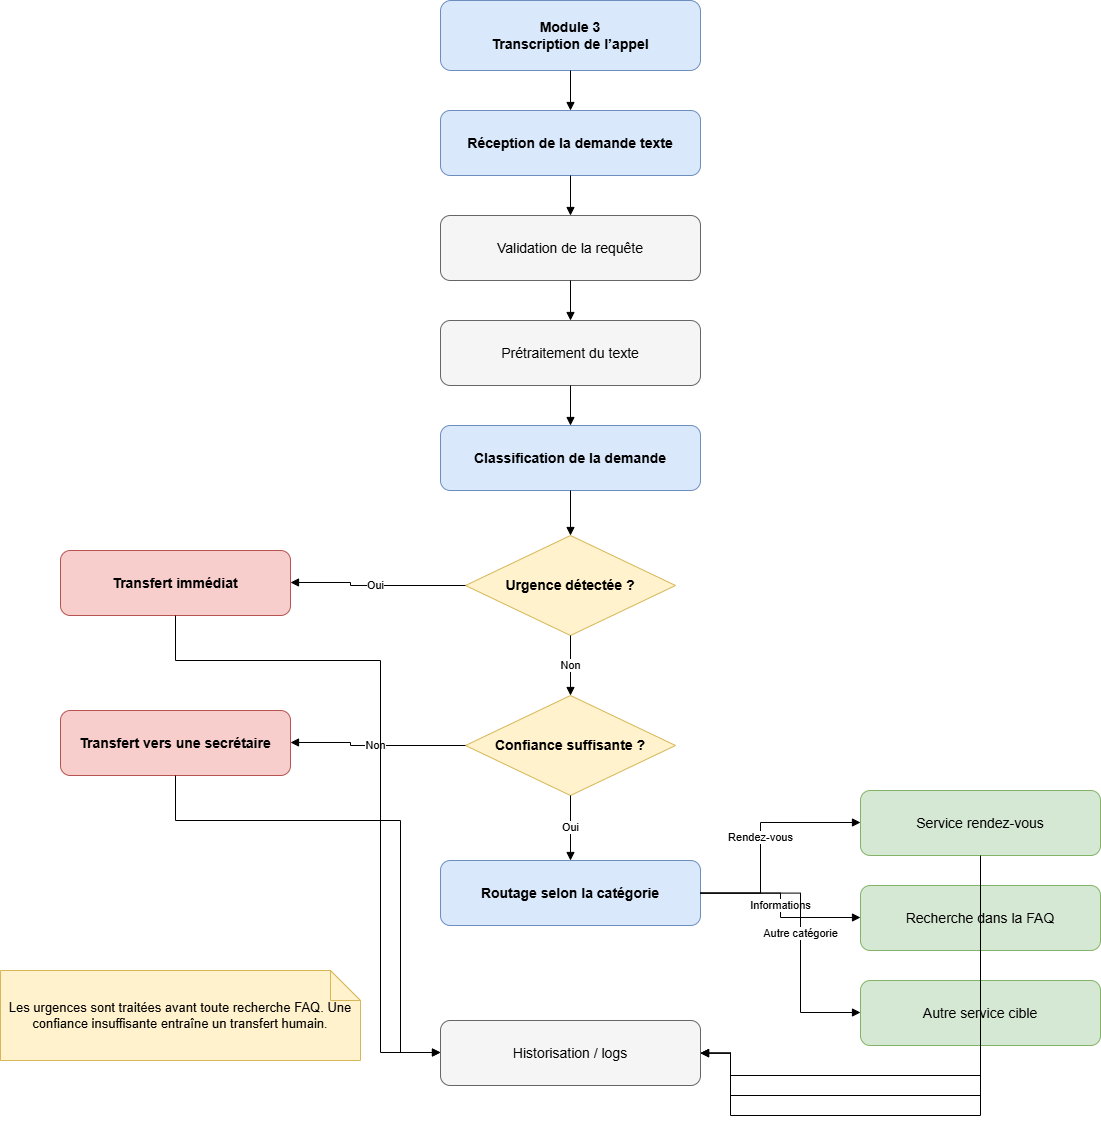

The diagram above was exported from draw.io. Its source (the exported page's mxGraphModel, read from the mxfile embedded in the PNG):
<mxGraphModel dx="1618" dy="946" grid="1" gridSize="10" guides="1" tooltips="1" connect="1" arrows="1" fold="1" page="1" pageScale="1" pageWidth="1600" pageHeight="1200" background="#ffffff" math="0" shadow="0">
  <root>
    <mxCell id="0" />
    <mxCell id="1" parent="0" />
    <mxCell id="module3" value="Module 3&lt;br&gt;Transcription de l’appel" style="rounded=1;whiteSpace=wrap;html=1;fillColor=#dae8fc;strokeColor=#6c8ebf;fontStyle=1;fontSize=14;" parent="1" vertex="1">
      <mxGeometry x="560" y="40" width="260" height="70" as="geometry" />
    </mxCell>
    <mxCell id="receive" value="Réception de la demande texte" style="rounded=1;whiteSpace=wrap;html=1;fillColor=#dae8fc;strokeColor=#6c8ebf;fontStyle=1;fontSize=14;" parent="1" vertex="1">
      <mxGeometry x="560" y="150" width="260" height="65" as="geometry" />
    </mxCell>
    <mxCell id="validate" value="Validation de la requête" style="rounded=1;whiteSpace=wrap;html=1;fillColor=#f5f5f5;strokeColor=#666666;fontSize=14;" parent="1" vertex="1">
      <mxGeometry x="560" y="255" width="260" height="65" as="geometry" />
    </mxCell>
    <mxCell id="preprocess" value="Prétraitement du texte" style="rounded=1;whiteSpace=wrap;html=1;fillColor=#f5f5f5;strokeColor=#666666;fontSize=14;" parent="1" vertex="1">
      <mxGeometry x="560" y="360" width="260" height="65" as="geometry" />
    </mxCell>
    <mxCell id="classify" value="Classification de la demande" style="rounded=1;whiteSpace=wrap;html=1;fillColor=#dae8fc;strokeColor=#6c8ebf;fontStyle=1;fontSize=14;" parent="1" vertex="1">
      <mxGeometry x="560" y="465" width="260" height="65" as="geometry" />
    </mxCell>
    <mxCell id="emergency_q" value="Urgence détectée ?" style="rhombus;whiteSpace=wrap;html=1;fillColor=#fff2cc;strokeColor=#d6b656;fontStyle=1;fontSize=14;" parent="1" vertex="1">
      <mxGeometry x="585" y="575" width="210" height="100" as="geometry" />
    </mxCell>
    <mxCell id="urgent_transfer" value="Transfert immédiat" style="rounded=1;whiteSpace=wrap;html=1;fillColor=#f8cecc;strokeColor=#b85450;fontStyle=1;fontSize=14;" parent="1" vertex="1">
      <mxGeometry x="180" y="590" width="230" height="65" as="geometry" />
    </mxCell>
    <mxCell id="confidence_q" value="Confiance suffisante ?" style="rhombus;whiteSpace=wrap;html=1;fillColor=#fff2cc;strokeColor=#d6b656;fontStyle=1;fontSize=14;" parent="1" vertex="1">
      <mxGeometry x="585" y="735" width="210" height="100" as="geometry" />
    </mxCell>
    <mxCell id="human_transfer" value="Transfert vers une secrétaire" style="rounded=1;whiteSpace=wrap;html=1;fillColor=#f8cecc;strokeColor=#b85450;fontStyle=1;fontSize=14;" parent="1" vertex="1">
      <mxGeometry x="180" y="750" width="230" height="65" as="geometry" />
    </mxCell>
    <mxCell id="routing" value="Routage selon la catégorie" style="rounded=1;whiteSpace=wrap;html=1;fillColor=#dae8fc;strokeColor=#6c8ebf;fontStyle=1;fontSize=14;" parent="1" vertex="1">
      <mxGeometry x="560" y="900" width="260" height="65" as="geometry" />
    </mxCell>
    <mxCell id="appointment" value="Service rendez-vous" style="rounded=1;whiteSpace=wrap;html=1;fillColor=#d5e8d4;strokeColor=#82b366;fontSize=14;" parent="1" vertex="1">
      <mxGeometry x="980" y="830" width="240" height="65" as="geometry" />
    </mxCell>
    <mxCell id="faq" value="Recherche dans la FAQ" style="rounded=1;whiteSpace=wrap;html=1;fillColor=#d5e8d4;strokeColor=#82b366;fontSize=14;" parent="1" vertex="1">
      <mxGeometry x="980" y="925" width="240" height="65" as="geometry" />
    </mxCell>
    <mxCell id="target" value="Autre service cible" style="rounded=1;whiteSpace=wrap;html=1;fillColor=#d5e8d4;strokeColor=#82b366;fontSize=14;" parent="1" vertex="1">
      <mxGeometry x="980" y="1020" width="240" height="65" as="geometry" />
    </mxCell>
    <mxCell id="history" value="Historisation / logs" style="rounded=1;whiteSpace=wrap;html=1;fillColor=#f5f5f5;strokeColor=#666666;fontSize=14;" parent="1" vertex="1">
      <mxGeometry x="560" y="1060" width="260" height="65" as="geometry" />
    </mxCell>
    <mxCell id="e1" value="" style="edgeStyle=orthogonalEdgeStyle;rounded=0;orthogonalLoop=1;jettySize=auto;html=1;endArrow=block;endFill=1;labelBackgroundColor=#ffffff;" parent="1" source="module3" target="receive" edge="1">
      <mxGeometry relative="1" as="geometry" />
    </mxCell>
    <mxCell id="e2" value="" style="edgeStyle=orthogonalEdgeStyle;rounded=0;orthogonalLoop=1;jettySize=auto;html=1;endArrow=block;endFill=1;labelBackgroundColor=#ffffff;" parent="1" source="receive" target="validate" edge="1">
      <mxGeometry relative="1" as="geometry" />
    </mxCell>
    <mxCell id="e3" value="" style="edgeStyle=orthogonalEdgeStyle;rounded=0;orthogonalLoop=1;jettySize=auto;html=1;endArrow=block;endFill=1;labelBackgroundColor=#ffffff;" parent="1" source="validate" target="preprocess" edge="1">
      <mxGeometry relative="1" as="geometry" />
    </mxCell>
    <mxCell id="e4" value="" style="edgeStyle=orthogonalEdgeStyle;rounded=0;orthogonalLoop=1;jettySize=auto;html=1;endArrow=block;endFill=1;labelBackgroundColor=#ffffff;" parent="1" source="preprocess" target="classify" edge="1">
      <mxGeometry relative="1" as="geometry" />
    </mxCell>
    <mxCell id="e5" value="" style="edgeStyle=orthogonalEdgeStyle;rounded=0;orthogonalLoop=1;jettySize=auto;html=1;endArrow=block;endFill=1;labelBackgroundColor=#ffffff;" parent="1" source="classify" target="emergency_q" edge="1">
      <mxGeometry relative="1" as="geometry" />
    </mxCell>
    <mxCell id="e6" value="Non" style="edgeStyle=orthogonalEdgeStyle;rounded=0;orthogonalLoop=1;jettySize=auto;html=1;endArrow=block;endFill=1;labelBackgroundColor=#ffffff;" parent="1" source="emergency_q" target="confidence_q" edge="1">
      <mxGeometry relative="1" as="geometry" />
    </mxCell>
    <mxCell id="e7" value="Oui" style="edgeStyle=orthogonalEdgeStyle;rounded=0;orthogonalLoop=1;jettySize=auto;html=1;endArrow=block;endFill=1;labelBackgroundColor=#ffffff;" parent="1" source="confidence_q" target="routing" edge="1">
      <mxGeometry relative="1" as="geometry" />
    </mxCell>
    <mxCell id="e8" value="Oui" style="edgeStyle=orthogonalEdgeStyle;rounded=0;orthogonalLoop=1;jettySize=auto;html=1;endArrow=block;endFill=1;labelBackgroundColor=#ffffff;" parent="1" source="emergency_q" target="urgent_transfer" edge="1">
      <mxGeometry relative="1" as="geometry">
        <Array as="points">
          <mxPoint x="470" y="625" />
          <mxPoint x="470" y="622" />
        </Array>
      </mxGeometry>
    </mxCell>
    <mxCell id="e9" value="Non" style="edgeStyle=orthogonalEdgeStyle;rounded=0;orthogonalLoop=1;jettySize=auto;html=1;endArrow=block;endFill=1;labelBackgroundColor=#ffffff;" parent="1" source="confidence_q" target="human_transfer" edge="1">
      <mxGeometry relative="1" as="geometry">
        <Array as="points">
          <mxPoint x="470" y="785" />
          <mxPoint x="470" y="782" />
        </Array>
      </mxGeometry>
    </mxCell>
    <mxCell id="e10" value="Rendez-vous" style="edgeStyle=orthogonalEdgeStyle;rounded=0;orthogonalLoop=1;jettySize=auto;html=1;endArrow=block;endFill=1;labelBackgroundColor=#ffffff;" parent="1" source="routing" target="appointment" edge="1">
      <mxGeometry relative="1" as="geometry">
        <Array as="points">
          <mxPoint x="880" y="932" />
          <mxPoint x="880" y="862" />
        </Array>
      </mxGeometry>
    </mxCell>
    <mxCell id="e11" value="Informations" style="edgeStyle=orthogonalEdgeStyle;rounded=0;orthogonalLoop=1;jettySize=auto;html=1;endArrow=block;endFill=1;labelBackgroundColor=#ffffff;" parent="1" source="routing" target="faq" edge="1">
      <mxGeometry relative="1" as="geometry">
        <Array as="points">
          <mxPoint x="900" y="932" />
          <mxPoint x="900" y="957" />
        </Array>
      </mxGeometry>
    </mxCell>
    <mxCell id="e12" value="Autre catégorie" style="edgeStyle=orthogonalEdgeStyle;rounded=0;orthogonalLoop=1;jettySize=auto;html=1;endArrow=block;endFill=1;labelBackgroundColor=#ffffff;" parent="1" source="routing" target="target" edge="1">
      <mxGeometry relative="1" as="geometry">
        <Array as="points">
          <mxPoint x="920" y="932" />
          <mxPoint x="920" y="1052" />
        </Array>
      </mxGeometry>
    </mxCell>
    <mxCell id="e13" value="" style="edgeStyle=orthogonalEdgeStyle;rounded=0;orthogonalLoop=1;jettySize=auto;html=1;endArrow=block;endFill=1;labelBackgroundColor=#ffffff;" parent="1" source="urgent_transfer" target="history" edge="1">
      <mxGeometry relative="1" as="geometry">
        <Array as="points">
          <mxPoint x="295" y="700" />
          <mxPoint x="500" y="700" />
          <mxPoint x="500" y="1092" />
        </Array>
      </mxGeometry>
    </mxCell>
    <mxCell id="e14" value="" style="edgeStyle=orthogonalEdgeStyle;rounded=0;orthogonalLoop=1;jettySize=auto;html=1;endArrow=block;endFill=1;labelBackgroundColor=#ffffff;" parent="1" source="human_transfer" target="history" edge="1">
      <mxGeometry relative="1" as="geometry">
        <Array as="points">
          <mxPoint x="295" y="860" />
          <mxPoint x="520" y="860" />
          <mxPoint x="520" y="1092" />
        </Array>
      </mxGeometry>
    </mxCell>
    <mxCell id="e15" value="" style="edgeStyle=orthogonalEdgeStyle;rounded=0;orthogonalLoop=1;jettySize=auto;html=1;endArrow=block;endFill=1;labelBackgroundColor=#ffffff;" parent="1" source="appointment" target="history" edge="1">
      <mxGeometry relative="1" as="geometry">
        <Array as="points">
          <mxPoint x="1100" y="1115" />
          <mxPoint x="850" y="1115" />
        </Array>
      </mxGeometry>
    </mxCell>
    <mxCell id="e16" value="" style="edgeStyle=orthogonalEdgeStyle;rounded=0;orthogonalLoop=1;jettySize=auto;html=1;endArrow=block;endFill=1;labelBackgroundColor=#ffffff;" parent="1" source="faq" target="history" edge="1">
      <mxGeometry relative="1" as="geometry">
        <Array as="points">
          <mxPoint x="1100" y="1135" />
          <mxPoint x="850" y="1135" />
        </Array>
      </mxGeometry>
    </mxCell>
    <mxCell id="e17" value="" style="edgeStyle=orthogonalEdgeStyle;rounded=0;orthogonalLoop=1;jettySize=auto;html=1;endArrow=block;endFill=1;labelBackgroundColor=#ffffff;" parent="1" source="target" target="history" edge="1">
      <mxGeometry relative="1" as="geometry">
        <Array as="points">
          <mxPoint x="1100" y="1155" />
          <mxPoint x="850" y="1155" />
        </Array>
      </mxGeometry>
    </mxCell>
    <mxCell id="note" value="Les urgences sont traitées avant toute recherche FAQ. Une confiance insuffisante entraîne un transfert humain." style="shape=note;whiteSpace=wrap;html=1;backgroundOutline=1;fillColor=#fff2cc;strokeColor=#d6b656;fontSize=13;" parent="1" vertex="1">
      <mxGeometry x="120" y="1010" width="360" height="90" as="geometry" />
    </mxCell>
  </root>
</mxGraphModel>